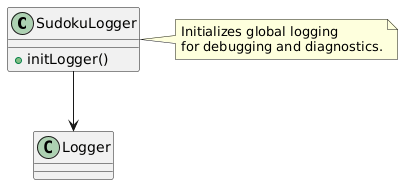

The diagram above was rendered by PlantUML. Its source (embedded in the PNG):
@startuml

class SudokuLogger {
  +initLogger()
}

class Logger

SudokuLogger --> Logger

note right of SudokuLogger
Initializes global logging
for debugging and diagnostics.
end note

@enduml